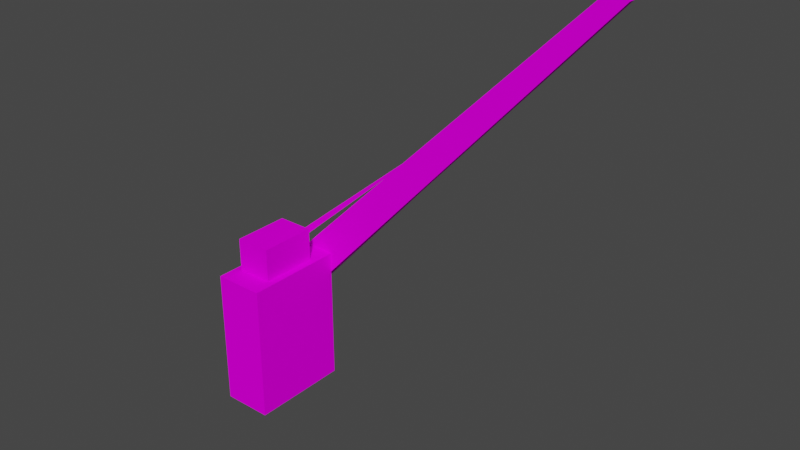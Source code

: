 # Source: usa_szlaban.blend  (saved by Blender 3.3.6; exported with 4.5.12 LTS)
import bpy
from mathutils import Matrix  # noqa: F401  (used for matrix-valued properties, if any)

bpy.ops.wm.read_factory_settings(use_empty=True)
scene = bpy.context.scene
scene.name = 'Scene'

# ---- collections
col_collection = bpy.data.collections.new('Collection'); scene.collection.children.link(col_collection)

# ---- images (referenced by path relative to the original .blend; pixels are not part of the script)
import os
ASSET_DIR = os.environ.get("B2B_ASSET_DIR", "")  # directory of the original .blend (textures are referenced by path, not embedded)
HERE = os.path.dirname(os.path.abspath(__file__))  # packed textures are extracted next to this script under _unpacked/

def load_image(name, relpath, width, height, colorspace="sRGB"):
    """Load a texture the original file referenced (path relative to the .blend, or extracted next to this script)."""
    p = next((c for c in (os.path.join(HERE, relpath), os.path.join(ASSET_DIR, relpath)) if relpath and os.path.exists(c)), "")
    if p:
        img = bpy.data.images.load(p, check_existing=True)
        img.name = name
    else:  # same state as the original file: an image datablock whose file is absent (Cycles renders it pink)
        img = bpy.data.images.new(name, width, height)
        img.source = "FILE"
        img.filepath = "//" + (relpath or name)
    img.colorspace_settings.name = colorspace
    return img
img_level3_shadow256_png_007 = load_image('level3_shadow256.png.007', 'level3_shadow256.png', 1024, 1024, 'sRGB')
img_level3_gatecp64_png_007 = load_image('level3_gatecp64.png.007', 'level3_gatecp64.png', 1024, 1024, 'sRGB')

# ---- materials (node trees are filled in below, after node groups)
mat_level3_shadow256 = bpy.data.materials.new('level3_shadow256')
mat_level3_shadow256.alpha_threshold = 0.0
mat_level3_shadow256.use_transparent_shadow = False
mat_level3_shadow256.diffuse_color = (1.0, 1.0, 1.0, 1.0)
mat_level3_shadow256.roughness = 0.5
mat_level3_gatecp64 = bpy.data.materials.new('level3_gatecp64')
mat_level3_gatecp64.alpha_threshold = 0.0
mat_level3_gatecp64.use_transparent_shadow = False
mat_level3_gatecp64.diffuse_color = (1.0, 1.0, 1.0, 1.0)
mat_level3_gatecp64.roughness = 0.5

# ---- material node trees
mat_level3_shadow256.use_nodes = True; mat_level3_shadow256.node_tree.nodes.clear()
_N = mat_level3_shadow256.node_tree.nodes; _L = mat_level3_shadow256.node_tree.links
n0 = _N.new('ShaderNodeBsdfDiffuse'); n0.name = 'Diffuse BSDF'; n0.location = (0, 0)
n1 = _N.new('ShaderNodeTexImage'); n1.name = 'Image Texture'; n1.location = (0, 0)
n1.image = img_level3_shadow256_png_007
n2 = _N.new('ShaderNodeOutputMaterial'); n2.name = 'Material Output'; n2.location = (0, 0)
_L.new(n0.outputs[0], n2.inputs[0])
_L.new(n1.outputs[0], n0.inputs[0])
n2.is_active_output = True
mat_level3_gatecp64.use_nodes = True; mat_level3_gatecp64.node_tree.nodes.clear()
_N = mat_level3_gatecp64.node_tree.nodes; _L = mat_level3_gatecp64.node_tree.links
n0 = _N.new('ShaderNodeBsdfDiffuse'); n0.name = 'Diffuse BSDF'; n0.location = (0, 0)
n1 = _N.new('ShaderNodeTexImage'); n1.name = 'Image Texture'; n1.location = (0, 0)
n1.image = img_level3_gatecp64_png_007
n2 = _N.new('ShaderNodeOutputMaterial'); n2.name = 'Material Output'; n2.location = (0, 0)
_L.new(n0.outputs[0], n2.inputs[0])
_L.new(n1.outputs[0], n0.inputs[0])
n2.is_active_output = True

# ---- world
world_world = bpy.data.worlds.new('World'); scene.world = world_world
world_world.use_nodes = True; world_world.node_tree.nodes.clear()
_N = world_world.node_tree.nodes; _L = world_world.node_tree.links
n0 = _N.new('ShaderNodeOutputWorld'); n0.name = 'World Output'; n0.location = (300, 300)
n1 = _N.new('ShaderNodeBackground'); n1.name = 'Background'; n1.location = (10, 300)
n1.inputs[0].default_value = (0.05088, 0.05088, 0.05088, 1.0)
_L.new(n1.outputs[0], n0.inputs[0])
n0.is_active_output = True
world_world.color = (0.05088, 0.05088, 0.05088)
world_world.use_sun_shadow = False
world_world.sun_shadow_jitter_overblur = 0.0

# ---- meshes
me_track13_pmd0_mesh_007 = bpy.data.meshes.new('TRACK13.PMD0.mesh.007')
me_track13_pmd0_mesh_007.from_pydata([(-7.336, 2.018, -5.722e-05), (-7.336, -5.913, -5.722e-05), (-7.336, -5.913, 10.99), (-3.396, -5.913, 10.99), (-3.396, -5.913, -5.722e-05), (-7.336, 2.018, 10.99), (-3.396, 2.018, 10.99), (-3.396, 2.018, -5.722e-05), (-6.805, -4.243, 10.99), (-6.805, -4.243, 13.66), (-3.931, -4.243, 13.66), (-3.931, -4.243, 10.99), (-6.805, 0.2638, 13.66), (-3.931, 0.2638, 13.66), (-3.931, 0.2638, 10.99), (-6.805, 0.2638, 10.99)], [], [(1, 4, 3, 2), (5, 2, 3, 6), (6, 7, 0, 5), (8, 11, 10, 9), (12, 9, 10, 13), (13, 10, 11, 14), (6, 3, 4, 7), (13, 14, 15, 12), (5, 0, 1, 2), (12, 15, 8, 9)])
_uv = me_track13_pmd0_mesh_007.uv_layers.new(name='UVMap')
_uv.uv.foreach_set('vector', [0.5139, 0.0791, 0.3556, 0.07903, 0.3556, 0.4393, 0.5139, 0.437, 0.362, 0.2284, 0.6657, 0.2284, 0.6657, 0.4419, 0.362, 0.4425, 0.1594, 0.3289, 0.1594, -0.000565, 0.00314, -0.000565, 0.00314, 0.3266, 0.5139, 0.2426, 0.3556, 0.2426, 0.3556, 0.4393, 0.5139, 0.437, 0.6709, 0.2694, 0.3556, 0.2693, 0.3556, 0.4393, 0.6709, 0.437, 0.6709, 0.437, 0.3556, 0.4393, 0.3556, 0.2693, 0.6709, 0.2694, 0.6657, 0.4419, 0.362, 0.4425, 0.362, 0.002408, 0.6657, 0.002408, 0.3556, 0.4393, 0.3556, 0.08498, 0.5139, 0.08505, 0.5139, 0.437, 0.362, 0.2284, 0.00314, -0.000565, 0.5139, 0.0791, 0.6657, 0.2284, 0.6709, 0.2694, 0.5139, 0.08505, 0.5139, 0.2426, 0.3556, 0.2693])
me_track13_pmd0_mesh_007.materials.append(mat_level3_shadow256)
me_track13_pmd0_mesh_007.use_remesh_preserve_volume = False
me_track13_pmd0_mesh_007.use_remesh_preserve_attributes = False
me_track13_pmd0_mesh_007.use_mirror_vertex_groups = False
me_track13_pmd0_mesh_007.update()
me_track13_pmd0_mesh_008 = bpy.data.meshes.new('TRACK13.PMD0.mesh.008')
me_track13_pmd0_mesh_008.from_pydata([(3.962, 2.018, 20.82), (19.49, 2.018, 36.2), (20.37, 2.018, 35.31), (5.577, 2.018, 19.19), (5.577, 2.542, 19.19), (20.37, 2.542, 35.31), (19.49, 2.542, 36.2), (3.962, 2.542, 20.82), (-6.39, 3.024, 10.56), (-6.39, 2.018, 10.56), (-4.287, 3.024, 8.442), (-4.287, 2.018, 8.442), (3.87, 2.018, 20.73), (-7.069, 2.018, 11.57), (-6.973, 2.018, 11.11), (-6.407, 2.018, 11.41), (2.181, 2.018, 19.05)], [], [(0, 3, 2, 1), (4, 7, 6, 5), (7, 0, 1, 6), (6, 1, 2, 5), (5, 2, 3, 4), (8, 9, 0, 7), (4, 3, 11, 10), (11, 3, 0, 9), (10, 8, 7, 4), (12, 16, 15, 14, 13), (11, 9, 8, 10)])
me_track13_pmd0_mesh_008.polygons.foreach_set('material_index', [0, 0, 0, 0, 0, 1, 1, 1, 1, 1, 1])
_uv = me_track13_pmd0_mesh_008.uv_layers.new(name='UVMap')
_uv.uv.foreach_set('vector', [3.969, 0.6955, 3.733, 0.2051, -0.1506, 0.2051, 0.0, 0.6955, 3.733, 0.2051, 3.969, 0.6955, 0.0, 0.6955, -0.1506, 0.2051, 3.969, 0.9039, 3.969, 0.6955, 0.0, 0.6955, 0.0, 0.9039, 0.4734, 0.9401, 0.4734, 0.6788, 1.0, 0.6788, 1.0, 0.9401, -0.1506, 0.01667, -0.1506, 0.2051, 3.733, 0.2051, 3.733, 0.01667, 0.001906, 0.6563, 0.001984, 0.6605, 0.4792, 0.6605, 0.4791, 0.6563, 0.4792, 0.5511, 0.4792, 0.5719, 0.001984, 0.5719, 0.001984, 0.5511, 0.001984, 0.5653, 0.4792, 0.5866, 0.4792, 0.6534, 0.001984, 0.6534, 0.001984, 0.5653, 0.001984, 0.6534, 0.4792, 0.6534, 0.4792, 0.5866, 0.4768, 0.6592, 0.4508, 0.6536, 0.3316, 0.6531, 0.3249, 0.6552, 0.3277, 0.6595, 0.001984, 0.5653, 0.001984, 0.6534, 0.001906, 0.6563, 0.001984, 0.5653])
me_track13_pmd0_mesh_008.materials.append(mat_level3_gatecp64)
me_track13_pmd0_mesh_008.materials.append(mat_level3_shadow256)
me_track13_pmd0_mesh_008.use_remesh_preserve_volume = False
me_track13_pmd0_mesh_008.use_remesh_preserve_attributes = False
me_track13_pmd0_mesh_008.use_mirror_vertex_groups = False
me_track13_pmd0_mesh_008.update()

# ---- objects
ob_main = bpy.data.objects.new('main', me_track13_pmd0_mesh_007)
ob_ramie = bpy.data.objects.new('ramie', me_track13_pmd0_mesh_008)

# ---- transforms, parenting, visibility, modifiers, constraints
ob_main.location = (0.0, 0.0, 0.0)
ob_main.lineart.crease_threshold = 0.0
ob_ramie.parent = ob_main
ob_ramie.location = (0.0, 0.0, 0.0)
ob_ramie.lineart.crease_threshold = 0.0

# ---- collection membership
col_collection.objects.link(ob_main)
col_collection.objects.link(ob_ramie)

# ---- scene / render settings (as saved in the file)
scene.frame_start = 1; scene.frame_end = 250; scene.frame_set(1)
scene.render.engine = 'BLENDER_EEVEE_NEXT'
scene.cycles.sampling_pattern = 'TABULATED_SOBOL'
scene.cycles.use_light_tree = False
scene.view_settings.view_transform = 'Filmic'
bpy.context.view_layer.update()

# ---- added for rendering (the .blend has no active camera and no usable light): camera, sun
cam_auto = bpy.data.cameras.new('AutoCamera')
cam_auto.lens = 50.0
cam_auto.sensor_width = 36.0
cam_auto.clip_end = 1000.0
ob_auto_camera = bpy.data.objects.new('AutoCamera', cam_auto)
scene.collection.objects.link(ob_auto_camera)
ob_auto_camera.location = (49.5024, -53.0242, 52.4873)
ob_auto_camera.rotation_euler = (1.09748, -7.21219e-08, 0.694738)
scene.camera = ob_auto_camera
light_auto_sun = bpy.data.lights.new('AutoSun', 'SUN')
light_auto_sun.energy = 3.0
light_auto_sun.angle = 0.0523599
ob_auto_sun = bpy.data.objects.new('AutoSun', light_auto_sun)
scene.collection.objects.link(ob_auto_sun)
ob_auto_sun.rotation_euler = (0.872665, 0.174533, 0.523599)
bpy.context.view_layer.update()
